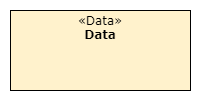

The diagram above was exported from draw.io. Its source (the exported page's mxGraphModel, read from the mxfile embedded in the PNG):
<mxGraphModel dx="732" dy="585" grid="1" gridSize="10" guides="1" tooltips="1" connect="1" arrows="1" fold="1" page="1" pageScale="1" pageWidth="850" pageHeight="1100" math="0" shadow="0">
  <root>
    <mxCell id="0" />
    <mxCell id="1" parent="0" />
    <mxCell id="2" value="" style="rounded=0;whiteSpace=wrap;html=1;strokeColor=none;" vertex="1" parent="1">
      <mxGeometry x="30" y="30" width="200" height="100" as="geometry" />
    </mxCell>
    <mxCell id="3" value="&lt;p style=&quot;margin: 0px ; margin-top: 4px ; text-align: center&quot;&gt;&lt;font&gt;&lt;span class=&quot;char&quot;&gt;&lt;span class=&quot;vchar&quot; id=&quot;char-node&quot;&gt;«Data&lt;/span&gt;&lt;/span&gt;&lt;span class=&quot;char&quot;&gt;&lt;span class=&quot;vchar&quot; id=&quot;char-node&quot;&gt;»&lt;br&gt;&lt;/span&gt;&lt;/span&gt;&lt;/font&gt;&lt;/p&gt;&lt;div style=&quot;text-align: center&quot;&gt;&lt;b&gt;&lt;font&gt;Data&lt;/font&gt;&lt;/b&gt;&lt;/div&gt;&lt;p style=&quot;margin: 0px 0px 0px 4px&quot;&gt;&lt;br&gt;&lt;/p&gt;" style="verticalAlign=top;align=left;overflow=fill;fontSize=12;fontFamily=Verdana;html=1;fillColor=#fff2cc;" vertex="1" parent="1">
      <mxGeometry x="40" y="40" width="180" height="80" as="geometry" />
    </mxCell>
  </root>
</mxGraphModel>